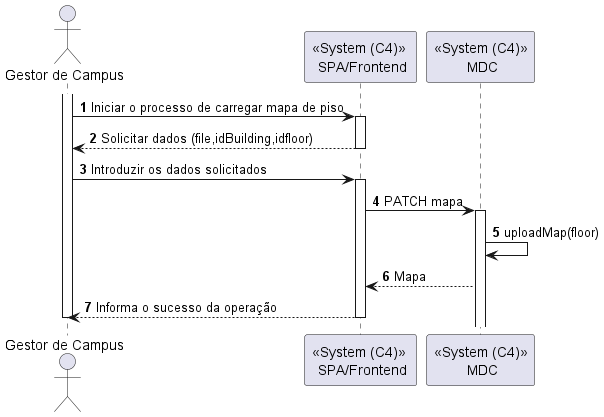

The diagram above was rendered by PlantUML. Its source (embedded in the PNG):
@startuml
autonumber
actor "Gestor de Campus" as GC

participant "<<System (C4)>> \n SPA/Frontend"   as UI
participant "<<System (C4)>>\n MDC" as MDC

activate GC

GC -> UI : Iniciar o processo de carregar mapa de piso
activate UI
UI --> GC : Solicitar dados (file,idBuilding,idfloor)
deactivate UI
GC -> UI : Introduzir os dados solicitados
activate UI


UI -> MDC : PATCH mapa
activate MDC
MDC -> MDC : uploadMap(floor)
MDC --> UI : Mapa
UI --> GC : Informa o sucesso da operação
deactivate UI


deactivate GC

@enduml